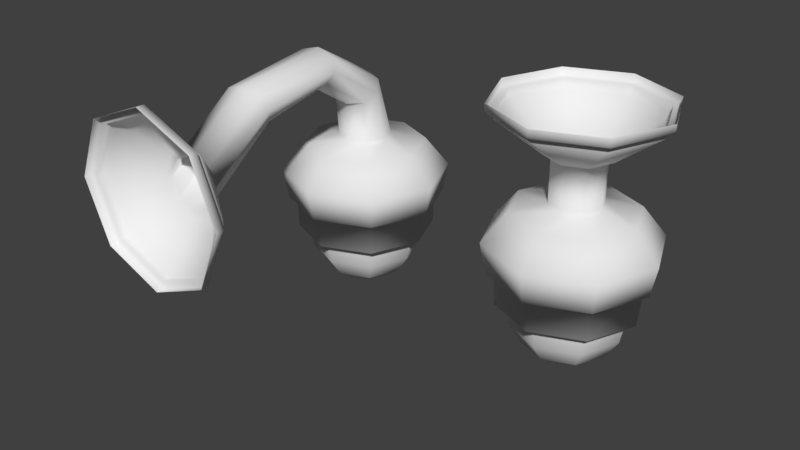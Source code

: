 # Source: camera02.blend  (saved by Blender 2.79.0; exported with 4.5.12 LTS)
import bpy
from mathutils import Matrix  # noqa: F401  (used for matrix-valued properties, if any)

bpy.ops.wm.read_factory_settings(use_empty=True)
scene = bpy.context.scene
scene.name = 'Scene'

# ---- collections
col_collection_1 = bpy.data.collections.new('Collection 1'); scene.collection.children.link(col_collection_1)

# ---- world
world_world = bpy.data.worlds.new('World'); scene.world = world_world
world_world.color = (0.05088, 0.05088, 0.05088)
world_world.use_sun_shadow = False
world_world.sun_shadow_jitter_overblur = 0.0
world_world.cycles.sampling_method = 'MANUAL'

# ---- meshes
me_sphere_001 = bpy.data.meshes.new('Sphere.001')
me_sphere_001.from_pydata([(0.0, 1.0, -4.371e-08), (0.7071, 0.7071, -4.371e-08), (0.6533, 0.6533, -0.3827), (0.5, 0.5, -0.7071), (0.2706, 0.2706, -0.9239), (1.0, 1.336e-07, -4.371e-08), (0.9239, 1.634e-07, -0.3827), (0.7071, 1.634e-07, -0.7071), (0.3827, 1.485e-07, -0.9239), (0.0, 1.51e-07, -1.0), (0.7071, -0.7071, -4.371e-08), (0.6533, -0.6533, -0.3827), (0.5, -0.5, -0.7071), (0.2706, -0.2706, -0.9239), (1.244e-08, -1.0, -4.371e-08), (4.224e-08, -0.9239, -0.3827), (1.244e-08, -0.7071, -0.7071), (1.244e-08, -0.3827, -0.9239), (-0.7071, -0.7071, -4.371e-08), (-0.6533, -0.6533, -0.3827), (-0.5, -0.5, -0.7071), (-0.2706, -0.2706, -0.9239), (-1.0, 1.634e-07, -4.371e-08), (-0.9239, 1.038e-07, -0.3827), (-0.7071, 1.634e-07, -0.7071), (-0.3827, 1.634e-07, -0.9239), (-0.7071, 0.7071, -4.371e-08), (-0.6533, 0.6533, -0.3827), (-0.5, 0.5, -0.7071), (-0.2706, 0.2706, -0.9239), (-4.717e-08, 0.9239, -0.3827), (-1.736e-08, 0.7071, -0.7071), (-2.462e-09, 0.3827, -0.9239), (0.0, 1.0, 0.06163), (0.7071, 0.7071, 0.06163), (1.0, 1.336e-07, 0.06163), (0.7071, -0.7071, 0.06163), (1.244e-08, -1.0, 0.06163), (-0.7071, -0.7071, 0.06163), (-1.0, 1.634e-07, 0.06163), (-0.7071, 0.7071, 0.06163), (-2.372e-09, 1.106, 0.06163), (0.7821, 0.7821, 0.06163), (1.106, 1.28e-07, 0.06163), (0.7821, -0.7821, 0.06163), (1.139e-08, -1.106, 0.06163), (-0.7821, -0.7821, 0.06163), (-1.106, 1.61e-07, 0.06163), (-0.7821, 0.7821, 0.06163), (-2.372e-09, 1.106, 0.0213), (0.7821, 0.7821, 0.0213), (1.106, 1.28e-07, 0.0213), (0.7821, -0.7821, 0.0213), (1.139e-08, -1.106, 0.0213), (-0.7821, -0.7821, 0.0213), (-1.106, 1.61e-07, 0.0213), (-0.7821, 0.7821, 0.0213), (-3.868e-09, 1.173, 0.0213), (0.8295, 0.8295, 0.0213), (1.173, 1.236e-07, 0.0213), (0.8295, -0.8295, 0.0213), (1.072e-08, -1.173, 0.0213), (-0.8295, -0.8295, 0.0213), (-1.173, 1.586e-07, 0.0213), (-0.8295, 0.8295, 0.0213), (-4.386e-09, 1.191, 0.6873), (0.8422, 0.8422, 0.6873), (1.191, 1.22e-07, 0.6873), (0.8422, -0.8422, 0.6873), (1.043e-08, -1.191, 0.6873), (-0.8422, -0.8422, 0.6873), (-1.191, 1.575e-07, 0.6873), (-0.8422, 0.8422, 0.6873), (-8.486e-09, 1.267, 0.6873), (0.8962, 0.8962, 0.6873), (1.267, 1.15e-07, 0.6873), (0.8962, -0.8962, 0.6873), (7.279e-09, -1.267, 0.6873), (-0.8962, -0.8962, 0.6873), (-1.267, 1.528e-07, 0.6873), (-0.8962, 0.8962, 0.6873), (-8.486e-09, 1.267, 0.5814), (0.8962, 0.8962, 0.5814), (1.267, 1.15e-07, 0.5814), (0.8962, -0.8962, 0.5814), (7.279e-09, -1.267, 0.5814), (-0.8962, -0.8962, 0.5814), (-1.267, 1.528e-07, 0.5814), (-0.8962, 0.8962, 0.5814), (-1.227e-08, 1.325, 0.5814), (0.937, 0.937, 0.5814), (1.325, 1.104e-07, 0.5814), (0.937, -0.937, 0.5814), (4.217e-09, -1.325, 0.5814), (-0.937, -0.937, 0.5814), (-1.325, 1.499e-07, 0.5814), (-0.937, 0.937, 0.5814), (-1.713e-08, 1.425, 1.09), (1.008, 1.008, 1.09), (1.425, 1.024e-07, 1.09), (1.008, -1.008, 1.09), (5.957e-10, -1.425, 1.09), (-1.008, -1.008, 1.09), (-1.425, 1.449e-07, 1.09), (-1.008, 1.008, 1.09), (-1.235e-08, 1.027, 1.589), (0.7262, 0.7262, 1.589), (1.027, 1.279e-07, 1.589), (0.7262, -0.7262, 1.589), (4.293e-10, -1.027, 1.589), (-0.7262, -0.7262, 1.589), (-1.027, 1.585e-07, 1.589), (-0.7262, 0.7262, 1.589), (7.627e-09, 0.4358, 1.711), (0.3082, 0.3082, 1.711), (0.4358, 1.572e-07, 1.711), (0.3082, -0.3082, 1.711), (1.305e-08, -0.4358, 1.711), (-0.3082, -0.3082, 1.711), (-0.4358, 1.702e-07, 1.711), (-0.3082, 0.3082, 1.711), (1.51e-09, -3.764, 2.654), (0.3932, -3.764, 2.491), (0.556, -3.764, 2.098), (0.3932, -3.764, 1.705), (8.427e-09, -3.764, 1.542), (-0.3932, -3.764, 1.705), (-0.556, -3.764, 2.098), (-0.3932, -3.764, 2.491), (-0.3082, -3.764, 2.406), (-0.4358, -3.764, 2.098), (-0.3082, -3.764, 1.79), (1.305e-08, -3.764, 1.662), (0.3082, -3.764, 1.79), (0.4358, -3.764, 2.098), (0.3082, -3.764, 2.406), (7.627e-09, -3.764, 2.534), (-3.739e-08, -4.585, 3.529), (1.012, -4.585, 3.11), (1.431, -4.585, 2.098), (1.012, -4.585, 1.086), (-1.959e-08, -4.585, 0.6671), (-1.012, -4.585, 1.086), (-1.431, -4.585, 2.098), (-1.012, -4.585, 3.11), (-1.012, -4.446, 3.11), (-1.431, -4.446, 2.098), (-1.012, -4.446, 1.086), (-1.959e-08, -4.446, 0.6671), (1.012, -4.446, 1.086), (1.431, -4.446, 2.098), (1.012, -4.446, 3.11), (-3.739e-08, -4.446, 3.529), (-3.143e-08, -4.446, 3.394), (0.9164, -4.446, 3.014), (1.296, -4.446, 2.098), (0.9164, -4.446, 1.181), (-1.531e-08, -4.446, 0.8019), (-0.9164, -4.446, 1.181), (-1.296, -4.446, 2.098), (-0.9164, -4.446, 3.014), (-0.9164, -4.33, 3.014), (-1.296, -4.33, 2.098), (-0.9164, -4.33, 1.181), (-1.531e-08, -4.33, 0.8019), (0.9164, -4.33, 1.181), (1.296, -4.33, 2.098), (0.9164, -4.33, 3.014), (-3.143e-08, -4.33, 3.394), (0.4358, -2.576, 2.979), (0.4358, -1.168, 3.196), (0.4358, -0.1917, 2.588), (-0.3082, -0.3779, 2.431), (-0.3082, -1.241, 2.99), (-0.3082, -2.476, 2.757), (4.495e-08, 0.07162, 2.81), (2.848e-08, -1.065, 3.486), (6.775e-08, -2.718, 3.293), (-0.4358, -2.576, 2.979), (-0.4358, -1.168, 3.196), (-0.4358, -0.1917, 2.588), (0.3082, -0.3779, 2.431), (0.3082, -1.241, 2.99), (0.3082, -2.476, 2.757), (0.3082, -2.676, 3.201), (0.3082, -1.095, 3.401), (0.3082, -0.005505, 2.745), (-0.3082, -0.005505, 2.745), (-0.3082, -1.095, 3.401), (-0.3082, -2.676, 3.201), (7.318e-08, -2.434, 2.665), (3.39e-08, -1.272, 2.905), (5.038e-08, -0.455, 2.366)], [], [(31, 30, 2, 3), (32, 31, 3, 4), (30, 0, 1, 2), (9, 32, 4), (4, 3, 7, 8), (2, 1, 5, 6), (9, 4, 8), (3, 2, 6, 7), (9, 8, 13), (7, 6, 11, 12), (8, 7, 12, 13), (6, 5, 10, 11), (9, 13, 17), (12, 11, 15, 16), (13, 12, 16, 17), (11, 10, 14, 15), (17, 16, 20, 21), (15, 14, 18, 19), (9, 17, 21), (16, 15, 19, 20), (21, 20, 24, 25), (19, 18, 22, 23), (9, 21, 25), (20, 19, 23, 24), (9, 25, 29), (24, 23, 27, 28), (25, 24, 28, 29), (23, 22, 26, 27), (28, 27, 30, 31), (29, 28, 31, 32), (27, 26, 0, 30), (9, 29, 32), (1, 0, 33, 34), (14, 10, 36, 37), (18, 14, 37, 38), (0, 26, 40, 33), (22, 18, 38, 39), (26, 22, 39, 40), (5, 1, 34, 35), (10, 5, 35, 36), (33, 40, 48, 41), (39, 38, 46, 47), (37, 36, 44, 45), (35, 34, 42, 43), (40, 39, 47, 48), (38, 37, 45, 46), (36, 35, 43, 44), (34, 33, 41, 42), (44, 43, 51, 52), (42, 41, 49, 50), (41, 48, 56, 49), (47, 46, 54, 55), (45, 44, 52, 53), (43, 42, 50, 51), (48, 47, 55, 56), (46, 45, 53, 54), (56, 55, 63, 64), (54, 53, 61, 62), (52, 51, 59, 60), (50, 49, 57, 58), (49, 56, 64, 57), (55, 54, 62, 63), (53, 52, 60, 61), (51, 50, 58, 59), (61, 60, 68, 69), (59, 58, 66, 67), (64, 63, 71, 72), (62, 61, 69, 70), (60, 59, 67, 68), (58, 57, 65, 66), (57, 64, 72, 65), (63, 62, 70, 71), (65, 72, 80, 73), (71, 70, 78, 79), (69, 68, 76, 77), (67, 66, 74, 75), (72, 71, 79, 80), (70, 69, 77, 78), (68, 67, 75, 76), (66, 65, 73, 74), (78, 77, 85, 86), (76, 75, 83, 84), (74, 73, 81, 82), (73, 80, 88, 81), (79, 78, 86, 87), (77, 76, 84, 85), (75, 74, 82, 83), (80, 79, 87, 88), (88, 87, 95, 96), (86, 85, 93, 94), (84, 83, 91, 92), (82, 81, 89, 90), (81, 88, 96, 89), (87, 86, 94, 95), (85, 84, 92, 93), (83, 82, 90, 91), (95, 94, 102, 103), (93, 92, 100, 101), (91, 90, 98, 99), (96, 95, 103, 104), (94, 93, 101, 102), (92, 91, 99, 100), (90, 89, 97, 98), (89, 96, 104, 97), (98, 97, 105, 106), (97, 104, 112, 105), (103, 102, 110, 111), (101, 100, 108, 109), (99, 98, 106, 107), (104, 103, 111, 112), (102, 101, 109, 110), (100, 99, 107, 108), (112, 111, 119, 120), (110, 109, 117, 118), (108, 107, 115, 116), (106, 105, 113, 114), (105, 112, 120, 113), (111, 110, 118, 119), (109, 108, 116, 117), (107, 106, 114, 115), (133, 134, 123, 124), (184, 177, 136, 135), (169, 184, 135, 134), (130, 131, 126, 127), (134, 135, 122, 123), (136, 129, 128, 121), (178, 174, 131, 130), (174, 190, 132, 131), (129, 130, 127, 128), (190, 183, 133, 132), (183, 169, 134, 133), (131, 132, 125, 126), (177, 189, 129, 136), (189, 178, 130, 129), (135, 136, 121, 122), (132, 133, 124, 125), (146, 147, 142, 143), (148, 149, 140, 141), (151, 152, 137, 138), (147, 148, 141, 142), (149, 150, 139, 140), (152, 145, 144, 137), (145, 146, 143, 144), (150, 151, 138, 139), (153, 160, 145, 152), (157, 156, 149, 148), (154, 153, 152, 151), (158, 157, 148, 147), (156, 155, 150, 149), (155, 154, 151, 150), (159, 158, 147, 146), (160, 159, 146, 145), (165, 166, 155, 156), (163, 164, 157, 158), (168, 161, 160, 153), (161, 162, 159, 160), (164, 165, 156, 157), (162, 163, 158, 159), (166, 167, 154, 155), (167, 168, 153, 154), (127, 126, 163, 162), (124, 123, 166, 165), (128, 127, 162, 161), (122, 121, 168, 167), (126, 125, 164, 163), (125, 124, 165, 164), (123, 122, 167, 166), (121, 128, 161, 168), (120, 119, 180, 187), (187, 180, 179, 188), (188, 179, 178, 189), (113, 120, 187, 175), (175, 187, 188, 176), (176, 188, 189, 177), (116, 115, 171, 181), (181, 171, 170, 182), (182, 170, 169, 183), (117, 116, 181, 192), (192, 181, 182, 191), (191, 182, 183, 190), (118, 117, 192, 172), (172, 192, 191, 173), (173, 191, 190, 174), (119, 118, 172, 180), (180, 172, 173, 179), (179, 173, 174, 178), (115, 114, 186, 171), (171, 186, 185, 170), (170, 185, 184, 169), (114, 113, 175, 186), (186, 175, 176, 185), (185, 176, 177, 184)])
me_sphere_001.polygons.foreach_set('use_smooth', [True] * 192)
me_sphere_001.use_remesh_preserve_volume = False
me_sphere_001.use_remesh_preserve_attributes = False
me_sphere_001.use_mirror_vertex_groups = False
me_sphere_001.update()
me_sphere_002 = bpy.data.meshes.new('Sphere.002')
me_sphere_002.from_pydata([(0.0, 1.0, -4.371e-08), (0.7071, 0.7071, -4.371e-08), (0.6533, 0.6533, -0.3827), (0.5, 0.5, -0.7071), (0.2706, 0.2706, -0.9239), (1.0, 1.336e-07, -4.371e-08), (0.9239, 1.634e-07, -0.3827), (0.7071, 1.634e-07, -0.7071), (0.3827, 1.485e-07, -0.9239), (0.0, 1.51e-07, -1.0), (0.7071, -0.7071, -4.371e-08), (0.6533, -0.6533, -0.3827), (0.5, -0.5, -0.7071), (0.2706, -0.2706, -0.9239), (1.244e-08, -1.0, -4.371e-08), (4.224e-08, -0.9239, -0.3827), (1.244e-08, -0.7071, -0.7071), (1.244e-08, -0.3827, -0.9239), (-0.7071, -0.7071, -4.371e-08), (-0.6533, -0.6533, -0.3827), (-0.5, -0.5, -0.7071), (-0.2706, -0.2706, -0.9239), (-1.0, 1.634e-07, -4.371e-08), (-0.9239, 1.038e-07, -0.3827), (-0.7071, 1.634e-07, -0.7071), (-0.3827, 1.634e-07, -0.9239), (-0.7071, 0.7071, -4.371e-08), (-0.6533, 0.6533, -0.3827), (-0.5, 0.5, -0.7071), (-0.2706, 0.2706, -0.9239), (-4.717e-08, 0.9239, -0.3827), (-1.736e-08, 0.7071, -0.7071), (-2.462e-09, 0.3827, -0.9239), (0.0, 1.0, 0.06163), (0.7071, 0.7071, 0.06163), (1.0, 1.336e-07, 0.06163), (0.7071, -0.7071, 0.06163), (1.244e-08, -1.0, 0.06163), (-0.7071, -0.7071, 0.06163), (-1.0, 1.634e-07, 0.06163), (-0.7071, 0.7071, 0.06163), (-2.372e-09, 1.106, 0.06163), (0.7821, 0.7821, 0.06163), (1.106, 1.28e-07, 0.06163), (0.7821, -0.7821, 0.06163), (1.139e-08, -1.106, 0.06163), (-0.7821, -0.7821, 0.06163), (-1.106, 1.61e-07, 0.06163), (-0.7821, 0.7821, 0.06163), (-2.372e-09, 1.106, 0.0213), (0.7821, 0.7821, 0.0213), (1.106, 1.28e-07, 0.0213), (0.7821, -0.7821, 0.0213), (1.139e-08, -1.106, 0.0213), (-0.7821, -0.7821, 0.0213), (-1.106, 1.61e-07, 0.0213), (-0.7821, 0.7821, 0.0213), (-3.868e-09, 1.173, 0.0213), (0.8295, 0.8295, 0.0213), (1.173, 1.236e-07, 0.0213), (0.8295, -0.8295, 0.0213), (1.072e-08, -1.173, 0.0213), (-0.8295, -0.8295, 0.0213), (-1.173, 1.586e-07, 0.0213), (-0.8295, 0.8295, 0.0213), (-4.386e-09, 1.191, 0.6873), (0.8422, 0.8422, 0.6873), (1.191, 1.22e-07, 0.6873), (0.8422, -0.8422, 0.6873), (1.043e-08, -1.191, 0.6873), (-0.8422, -0.8422, 0.6873), (-1.191, 1.575e-07, 0.6873), (-0.8422, 0.8422, 0.6873), (-8.486e-09, 1.267, 0.6873), (0.8962, 0.8962, 0.6873), (1.267, 1.15e-07, 0.6873), (0.8962, -0.8962, 0.6873), (7.279e-09, -1.267, 0.6873), (-0.8962, -0.8962, 0.6873), (-1.267, 1.528e-07, 0.6873), (-0.8962, 0.8962, 0.6873), (-8.486e-09, 1.267, 0.5814), (0.8962, 0.8962, 0.5814), (1.267, 1.15e-07, 0.5814), (0.8962, -0.8962, 0.5814), (7.279e-09, -1.267, 0.5814), (-0.8962, -0.8962, 0.5814), (-1.267, 1.528e-07, 0.5814), (-0.8962, 0.8962, 0.5814), (-1.227e-08, 1.325, 0.5814), (0.937, 0.937, 0.5814), (1.325, 1.104e-07, 0.5814), (0.937, -0.937, 0.5814), (4.217e-09, -1.325, 0.5814), (-0.937, -0.937, 0.5814), (-1.325, 1.499e-07, 0.5814), (-0.937, 0.937, 0.5814), (-1.713e-08, 1.425, 1.09), (1.008, 1.008, 1.09), (1.425, 1.024e-07, 1.09), (1.008, -1.008, 1.09), (5.957e-10, -1.425, 1.09), (-1.008, -1.008, 1.09), (-1.425, 1.449e-07, 1.09), (-1.008, 1.008, 1.09), (-1.235e-08, 1.027, 1.589), (0.7262, 0.7262, 1.589), (1.027, 1.279e-07, 1.589), (0.7262, -0.7262, 1.589), (4.293e-10, -1.027, 1.589), (-0.7262, -0.7262, 1.589), (-1.027, 1.585e-07, 1.589), (-0.7262, 0.7262, 1.589), (7.627e-09, 0.4358, 1.711), (0.3082, 0.3082, 1.711), (0.4358, 1.572e-07, 1.711), (0.3082, -0.3082, 1.711), (1.305e-08, -0.4358, 1.711), (-0.3082, -0.3082, 1.711), (-0.4358, 1.702e-07, 1.711), (-0.3082, 0.3082, 1.711), (1.51e-09, 0.556, 2.493), (0.3932, 0.3932, 2.493), (0.556, 1.492e-07, 2.493), (0.3932, -0.3932, 2.493), (8.427e-09, -0.556, 2.493), (-0.3932, -0.3932, 2.493), (-0.556, 1.658e-07, 2.493), (-0.3932, 0.3932, 2.493), (-0.3082, 0.3082, 2.493), (-0.4358, 1.702e-07, 2.493), (-0.3082, -0.3082, 2.493), (1.305e-08, -0.4358, 2.493), (0.3082, -0.3082, 2.493), (0.4358, 1.572e-07, 2.493), (0.3082, 0.3082, 2.493), (7.627e-09, 0.4358, 2.493), (-3.739e-08, 1.431, 3.313), (1.012, 1.012, 3.313), (1.431, 1.057e-07, 3.313), (1.012, -1.012, 3.313), (-1.959e-08, -1.431, 3.313), (-1.012, -1.012, 3.313), (-1.431, 1.484e-07, 3.313), (-1.012, 1.012, 3.313), (-1.012, 1.012, 3.174), (-1.431, 1.484e-07, 3.174), (-1.012, -1.012, 3.174), (-1.959e-08, -1.431, 3.174), (1.012, -1.012, 3.174), (1.431, 1.057e-07, 3.174), (1.012, 1.012, 3.174), (-3.739e-08, 1.431, 3.174), (-3.143e-08, 1.296, 3.174), (0.9164, 0.9164, 3.174), (1.296, 1.098e-07, 3.174), (0.9164, -0.9164, 3.174), (-1.531e-08, -1.296, 3.174), (-0.9164, -0.9164, 3.174), (-1.296, 1.484e-07, 3.174), (-0.9164, 0.9164, 3.174), (-0.9164, 0.9164, 3.058), (-1.296, 1.484e-07, 3.058), (-0.9164, -0.9164, 3.058), (-1.531e-08, -1.296, 3.058), (0.9164, -0.9164, 3.058), (1.296, 1.098e-07, 3.058), (0.9164, 0.9164, 3.058), (-3.143e-08, 1.296, 3.058)], [], [(31, 30, 2, 3), (32, 31, 3, 4), (30, 0, 1, 2), (9, 32, 4), (4, 3, 7, 8), (2, 1, 5, 6), (9, 4, 8), (3, 2, 6, 7), (9, 8, 13), (7, 6, 11, 12), (8, 7, 12, 13), (6, 5, 10, 11), (9, 13, 17), (12, 11, 15, 16), (13, 12, 16, 17), (11, 10, 14, 15), (17, 16, 20, 21), (15, 14, 18, 19), (9, 17, 21), (16, 15, 19, 20), (21, 20, 24, 25), (19, 18, 22, 23), (9, 21, 25), (20, 19, 23, 24), (9, 25, 29), (24, 23, 27, 28), (25, 24, 28, 29), (23, 22, 26, 27), (28, 27, 30, 31), (29, 28, 31, 32), (27, 26, 0, 30), (9, 29, 32), (1, 0, 33, 34), (14, 10, 36, 37), (18, 14, 37, 38), (0, 26, 40, 33), (22, 18, 38, 39), (26, 22, 39, 40), (5, 1, 34, 35), (10, 5, 35, 36), (33, 40, 48, 41), (39, 38, 46, 47), (37, 36, 44, 45), (35, 34, 42, 43), (40, 39, 47, 48), (38, 37, 45, 46), (36, 35, 43, 44), (34, 33, 41, 42), (44, 43, 51, 52), (42, 41, 49, 50), (41, 48, 56, 49), (47, 46, 54, 55), (45, 44, 52, 53), (43, 42, 50, 51), (48, 47, 55, 56), (46, 45, 53, 54), (56, 55, 63, 64), (54, 53, 61, 62), (52, 51, 59, 60), (50, 49, 57, 58), (49, 56, 64, 57), (55, 54, 62, 63), (53, 52, 60, 61), (51, 50, 58, 59), (61, 60, 68, 69), (59, 58, 66, 67), (64, 63, 71, 72), (62, 61, 69, 70), (60, 59, 67, 68), (58, 57, 65, 66), (57, 64, 72, 65), (63, 62, 70, 71), (65, 72, 80, 73), (71, 70, 78, 79), (69, 68, 76, 77), (67, 66, 74, 75), (72, 71, 79, 80), (70, 69, 77, 78), (68, 67, 75, 76), (66, 65, 73, 74), (78, 77, 85, 86), (76, 75, 83, 84), (74, 73, 81, 82), (73, 80, 88, 81), (79, 78, 86, 87), (77, 76, 84, 85), (75, 74, 82, 83), (80, 79, 87, 88), (88, 87, 95, 96), (86, 85, 93, 94), (84, 83, 91, 92), (82, 81, 89, 90), (81, 88, 96, 89), (87, 86, 94, 95), (85, 84, 92, 93), (83, 82, 90, 91), (95, 94, 102, 103), (93, 92, 100, 101), (91, 90, 98, 99), (96, 95, 103, 104), (94, 93, 101, 102), (92, 91, 99, 100), (90, 89, 97, 98), (89, 96, 104, 97), (98, 97, 105, 106), (97, 104, 112, 105), (103, 102, 110, 111), (101, 100, 108, 109), (99, 98, 106, 107), (104, 103, 111, 112), (102, 101, 109, 110), (100, 99, 107, 108), (112, 111, 119, 120), (110, 109, 117, 118), (108, 107, 115, 116), (106, 105, 113, 114), (105, 112, 120, 113), (111, 110, 118, 119), (109, 108, 116, 117), (107, 106, 114, 115), (133, 134, 123, 124), (114, 113, 136, 135), (115, 114, 135, 134), (130, 131, 126, 127), (134, 135, 122, 123), (136, 129, 128, 121), (119, 118, 131, 130), (118, 117, 132, 131), (129, 130, 127, 128), (117, 116, 133, 132), (116, 115, 134, 133), (131, 132, 125, 126), (113, 120, 129, 136), (120, 119, 130, 129), (135, 136, 121, 122), (132, 133, 124, 125), (146, 147, 142, 143), (148, 149, 140, 141), (151, 152, 137, 138), (147, 148, 141, 142), (149, 150, 139, 140), (152, 145, 144, 137), (145, 146, 143, 144), (150, 151, 138, 139), (153, 160, 145, 152), (157, 156, 149, 148), (154, 153, 152, 151), (158, 157, 148, 147), (156, 155, 150, 149), (155, 154, 151, 150), (159, 158, 147, 146), (160, 159, 146, 145), (165, 166, 155, 156), (163, 164, 157, 158), (168, 161, 160, 153), (161, 162, 159, 160), (164, 165, 156, 157), (162, 163, 158, 159), (166, 167, 154, 155), (167, 168, 153, 154), (127, 126, 163, 162), (124, 123, 166, 165), (128, 127, 162, 161), (122, 121, 168, 167), (126, 125, 164, 163), (125, 124, 165, 164), (123, 122, 167, 166), (121, 128, 161, 168)])
me_sphere_002.polygons.foreach_set('use_smooth', [True] * 168)
me_sphere_002.use_remesh_preserve_volume = False
me_sphere_002.use_remesh_preserve_attributes = False
me_sphere_002.use_mirror_vertex_groups = False
me_sphere_002.update()

# ---- objects
ob_sphere = bpy.data.objects.new('Sphere', me_sphere_001)
ob_sphere_001 = bpy.data.objects.new('Sphere.001', me_sphere_002)

# ---- transforms, parenting, visibility, modifiers, constraints
ob_sphere.location = (0.0, 0.0, 0.0)
ob_sphere.lineart.crease_threshold = 0.0
ob_sphere_001.location = (4.159, 0.0, 0.0)
ob_sphere_001.lineart.crease_threshold = 0.0

# ---- collection membership
col_collection_1.objects.link(ob_sphere)
col_collection_1.objects.link(ob_sphere_001)

# ---- scene / render settings (as saved in the file)
scene.frame_start = 1; scene.frame_end = 250; scene.frame_set(1)
scene.render.engine = 'BLENDER_EEVEE_NEXT'
scene.render.resolution_percentage = 50
scene.render.dither_intensity = 0.0
scene.cycles.use_denoising = False
scene.cycles.samples = 128
scene.cycles.sampling_pattern = 'TABULATED_SOBOL'
scene.cycles.use_adaptive_sampling = False
scene.cycles.use_light_tree = False
scene.cycles.blur_glossy = 0.0
scene.cycles.sample_clamp_indirect = 0.0
scene.view_settings.view_transform = 'Standard'
bpy.context.view_layer.update()

# ---- added for rendering (the .blend has no active camera and no usable light): camera, sun
cam_auto = bpy.data.cameras.new('AutoCamera')
cam_auto.lens = 50.0
cam_auto.sensor_width = 36.0
cam_auto.clip_end = 1000.0
ob_auto_camera = bpy.data.objects.new('AutoCamera', cam_auto)
scene.collection.objects.link(ob_auto_camera)
ob_auto_camera.location = (11.6041, -13.0066, 8.88407)
ob_auto_camera.rotation_euler = (1.09748, -7.21219e-08, 0.694738)
scene.camera = ob_auto_camera
light_auto_sun = bpy.data.lights.new('AutoSun', 'SUN')
light_auto_sun.energy = 3.0
light_auto_sun.angle = 0.0523599
ob_auto_sun = bpy.data.objects.new('AutoSun', light_auto_sun)
scene.collection.objects.link(ob_auto_sun)
ob_auto_sun.rotation_euler = (0.872665, 0.174533, 0.523599)
bpy.context.view_layer.update()
